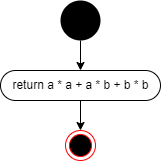

The diagram above was exported from draw.io. Its source (the exported page's mxGraphModel, read from the mxfile embedded in the PNG):
<mxGraphModel dx="1050" dy="638" grid="1" gridSize="10" guides="1" tooltips="1" connect="1" arrows="1" fold="1" page="1" pageScale="1" pageWidth="900" pageHeight="1600" background="none" math="0" shadow="0">
  <root>
    <mxCell id="0" />
    <mxCell id="1" parent="0" />
    <mxCell id="B3B77_27ye19ETAkq48x-1" style="edgeStyle=orthogonalEdgeStyle;rounded=0;orthogonalLoop=1;jettySize=auto;html=1;entryX=0.5;entryY=0;entryDx=0;entryDy=0;" edge="1" parent="1" source="lamFJUV2KZfZTIPYrqLE-41" target="-x4-FJ1HqQ-f8aA13ReQ-3">
      <mxGeometry relative="1" as="geometry" />
    </mxCell>
    <mxCell id="lamFJUV2KZfZTIPYrqLE-41" value="" style="ellipse;whiteSpace=wrap;html=1;aspect=fixed;fillColor=#000000;strokeColor=none;" parent="1" vertex="1">
      <mxGeometry x="880" y="40" width="40" height="40" as="geometry" />
    </mxCell>
    <mxCell id="-x4-FJ1HqQ-f8aA13ReQ-2" value="" style="rounded=1;whiteSpace=wrap;html=1;arcSize=50;" parent="1" vertex="1">
      <mxGeometry x="820" y="110" width="160" height="30" as="geometry" />
    </mxCell>
    <mxCell id="B3B77_27ye19ETAkq48x-2" style="edgeStyle=orthogonalEdgeStyle;rounded=0;orthogonalLoop=1;jettySize=auto;html=1;entryX=0.5;entryY=0;entryDx=0;entryDy=0;" edge="1" parent="1" source="-x4-FJ1HqQ-f8aA13ReQ-3" target="-x4-FJ1HqQ-f8aA13ReQ-8">
      <mxGeometry relative="1" as="geometry" />
    </mxCell>
    <mxCell id="-x4-FJ1HqQ-f8aA13ReQ-3" value="return&amp;nbsp;a * a + a * b + b * b" style="text;html=1;align=center;verticalAlign=middle;whiteSpace=wrap;rounded=0;" parent="1" vertex="1">
      <mxGeometry x="827.5" y="110" width="145" height="30" as="geometry" />
    </mxCell>
    <mxCell id="-x4-FJ1HqQ-f8aA13ReQ-8" value="" style="ellipse;html=1;shape=endState;fillColor=#000000;strokeColor=#ff0000;" parent="1" vertex="1">
      <mxGeometry x="885" y="170" width="30" height="30" as="geometry" />
    </mxCell>
  </root>
</mxGraphModel>